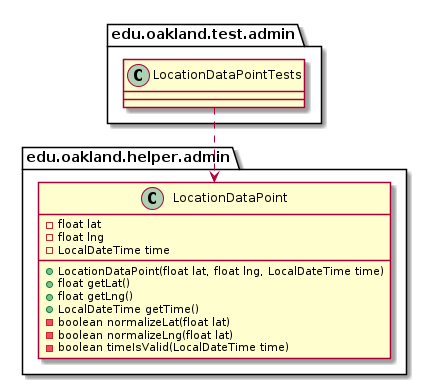

The diagram above was rendered by PlantUML. Its source (embedded in the PNG):
@startuml LocationDataPointTests_DirectDependencies


package edu.oakland.test.admin {
    class LocationDataPointTests {
        
    }
}



package edu.oakland.helper.admin {
    class LocationDataPoint {
        - float lat
        - float lng
        - LocalDateTime time
        + LocationDataPoint(float lat, float lng, LocalDateTime time)
        + float getLat()
        + float getLng()
        + LocalDateTime getTime()
        - boolean normalizeLat(float lat)
        - boolean normalizeLng(float lat)
        - boolean timeIsValid(LocalDateTime time)
    }
}

LocationDataPointTests ..> LocationDataPoint



@enduml